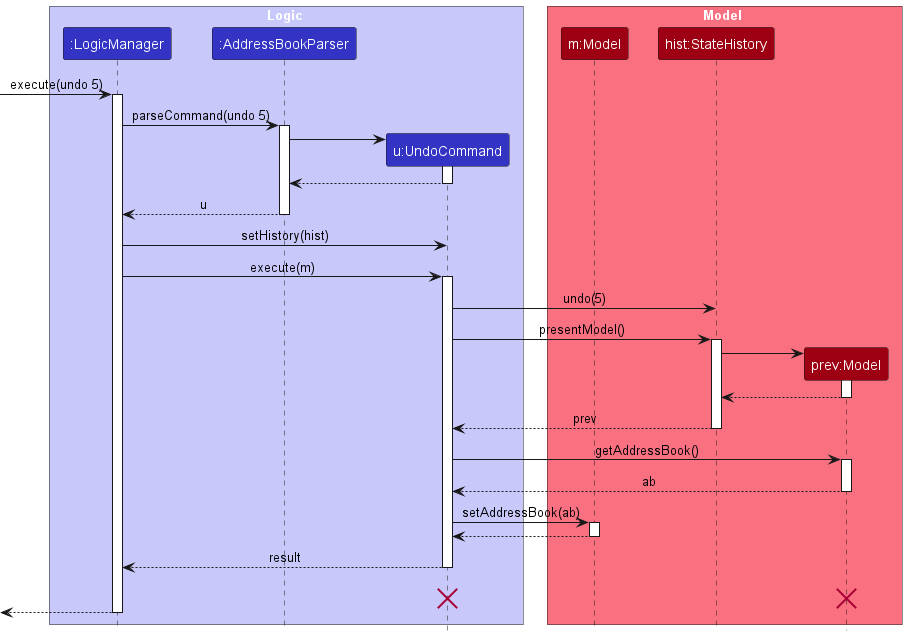

The diagram above was rendered by PlantUML. Its source (embedded in the PNG):
@startuml
!include style.puml

box Logic LOGIC_COLOR_T1
participant ":LogicManager" as LogicManager LOGIC_COLOR
participant ":AddressBookParser" as AddressBookParser LOGIC_COLOR
participant "u:UndoCommand" as UndoCommand LOGIC_COLOR
end box

box Model MODEL_COLOR_T1
participant "m:Model" as Model MODEL_COLOR
participant "hist:StateHistory" as StateHistory MODEL_COLOR
participant "prev:Model" as PreviousModel MODEL_COLOR
end box
[-> LogicManager : execute(undo 5)
activate LogicManager

LogicManager -> AddressBookParser : parseCommand(undo 5)
activate AddressBookParser

create UndoCommand
AddressBookParser -> UndoCommand
activate UndoCommand

UndoCommand --> AddressBookParser
deactivate UndoCommand

AddressBookParser --> LogicManager : u
deactivate AddressBookParser

LogicManager -> UndoCommand : setHistory(hist)

LogicManager -> UndoCommand : execute(m)
activate UndoCommand

UndoCommand -> StateHistory : undo(5)

UndoCommand -> StateHistory : presentModel()
activate StateHistory

create PreviousModel
StateHistory -> PreviousModel
activate PreviousModel

PreviousModel --> StateHistory
deactivate PreviousModel

StateHistory --> UndoCommand : prev
deactivate StateHistory

UndoCommand -> PreviousModel : getAddressBook()
activate PreviousModel

PreviousModel --> UndoCommand : ab
deactivate PreviousModel

UndoCommand -> Model : setAddressBook(ab)
activate Model

Model --> UndoCommand
deactivate Model

UndoCommand --> LogicManager : result
deactivate UndoCommand

UndoCommand -[hidden]-> LogicManager : result
destroy UndoCommand
destroy PreviousModel

[<--LogicManager
deactivate LogicManager
@enduml